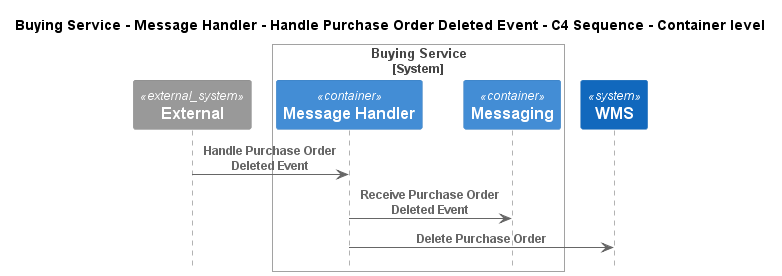

The diagram above was rendered by PlantUML. Its source (embedded in the PNG):
@startuml
!pragma layout smetana
!include ..\..\..\..\..\..\.c4s\C4_Sequence.puml

title Buying Service - Message Handler - Handle Purchase Order Deleted Event - C4 Sequence - Container level

System_Ext(C4InterFlow.SoftwareSystems.ExternalSystem, "External", "")

System_Boundary(ECommercePlatform.SoftwareSystems.BuyingService, "Buying Service")
    Container(ECommercePlatform.SoftwareSystems.BuyingService.Containers.MessageHandler, "Message Handler", "", "")
    Container(ECommercePlatform.SoftwareSystems.BuyingService.Containers.Messaging, "Messaging", "", "")
Boundary_End()
System(ECommercePlatform.SoftwareSystems.WMS, "WMS", "")

Rel(C4InterFlow.SoftwareSystems.ExternalSystem, ECommercePlatform.SoftwareSystems.BuyingService.Containers.MessageHandler, "Handle Purchase Order Deleted Event")
Rel(ECommercePlatform.SoftwareSystems.BuyingService.Containers.MessageHandler, ECommercePlatform.SoftwareSystems.BuyingService.Containers.Messaging, "Receive Purchase Order Deleted Event")
Rel(ECommercePlatform.SoftwareSystems.BuyingService.Containers.MessageHandler, ECommercePlatform.SoftwareSystems.WMS, "Delete Purchase Order")


@enduml